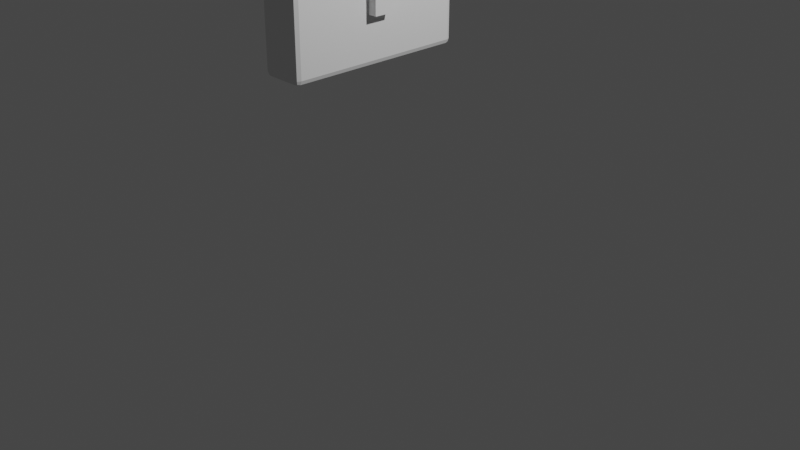 # Source: CandyMedkit1_3_.blend  (saved by Blender 3.4.6; exported with 4.5.12 LTS)
import bpy
from mathutils import Matrix  # noqa: F401  (used for matrix-valued properties, if any)

bpy.ops.wm.read_factory_settings(use_empty=True)
scene = bpy.context.scene
scene.name = 'Scene'

# ---- collections
col_collection = bpy.data.collections.new('Collection'); scene.collection.children.link(col_collection)

# ---- world
world_world = bpy.data.worlds.new('World'); scene.world = world_world
world_world.use_nodes = True; world_world.node_tree.nodes.clear()
_N = world_world.node_tree.nodes; _L = world_world.node_tree.links
n0 = _N.new('ShaderNodeOutputWorld'); n0.name = 'World Output'; n0.location = (300, 300)
n1 = _N.new('ShaderNodeBackground'); n1.name = 'Background'; n1.location = (10, 300)
n1.inputs[0].default_value = (0.05088, 0.05088, 0.05088, 1.0)
_L.new(n1.outputs[0], n0.inputs[0])
n0.is_active_output = True
world_world.color = (0.05088, 0.05088, 0.05088)
world_world.use_sun_shadow = False
world_world.sun_shadow_jitter_overblur = 0.0

# ---- cameras
cam_camera = bpy.data.cameras.new('Camera')
cam_camera.clip_end = 100.0
cam_camera.ortho_scale = 7.314

# ---- lights
light_light = bpy.data.lights.new('Light', 'POINT')
light_light.transmission_factor = 0.0
light_light.energy = 1000.0
light_light.shadow_soft_size = 0.1
light_light.shadow_maximum_resolution = 0.006
light_light.use_absolute_resolution = True

# ---- meshes
me_cube = bpy.data.meshes.new('Cube')
me_cube.from_pydata([(-0.235, 0.9433, -0.6458), (-0.1783, 1.0, -0.6458), (-0.1783, 0.9433, -0.7025), (-0.2184, 0.9834, -0.6458), (-0.2111, 0.976, -0.6786), (-0.1783, 0.9834, -0.6859), (-0.2184, 0.9433, -0.6859), (-0.205, 0.923, 1.297), (-0.1783, 1.0, 1.241), (-0.235, 0.9433, 1.241), (-0.1899, 0.9777, 1.281), (-0.2163, 0.9713, 1.274), (-0.2184, 0.9834, 1.241), (-0.2259, 0.9306, 1.281), (0.1783, 0.9433, -0.7025), (0.1783, 1.0, -0.6458), (0.235, 0.9433, -0.6458), (0.1783, 0.9834, -0.6859), (0.2111, 0.976, -0.6786), (0.2184, 0.9834, -0.6458), (0.2184, 0.9433, -0.6859), (0.2037, 0.923, 1.297), (0.235, 0.9433, 1.241), (0.1783, 1.0, 1.241), (0.2256, 0.9308, 1.281), (0.2161, 0.9713, 1.274), (0.2184, 0.9834, 1.241), (0.1894, 0.9777, 1.281), (-0.1783, 0.0, -0.7025), (-0.235, 0.0, -0.6458), (-0.2184, 0.0, -0.6859), (-0.235, 0.0, 1.241), (-0.204, 0.0, 1.297), (-0.2259, 0.0, 1.281), (0.235, 0.0, -0.6458), (0.1783, 0.0, -0.7025), (0.2184, 0.0, -0.6859), (0.2027, 0.0, 1.297), (0.235, 0.0, 1.241), (0.2256, 0.0, 1.281), (-0.005281, 0.4057, 1.354), (-0.06118, 0.4619, 1.354), (-0.09099, 0.3373, 1.297), (-0.04513, 0.422, 1.354), (-0.05541, 0.3997, 1.321), (-0.07058, 0.3836, 1.314), (-0.04497, 0.3857, 1.314), (-0.001245, 0.4058, 1.354), (0.08533, 0.3386, 1.297), (0.05465, 0.4629, 1.354), (0.03861, 0.3863, 1.314), (0.04901, 0.4007, 1.321), (0.0643, 0.3853, 1.314), (0.03861, 0.4227, 1.354), (0.05419, 0.4965, 1.354), (0.08164, 0.6227, 1.297), (-0.003274, 0.5521, 1.354), (0.06174, 0.5749, 1.314), (0.04681, 0.5588, 1.321), (0.03585, 0.5729, 1.314), (0.03703, 0.5363, 1.354), (-0.003274, 0.5521, 1.354), (-0.08669, 0.6196, 1.297), (-0.06073, 0.4944, 1.354), (-0.04125, 0.5715, 1.314), (-0.05296, 0.5571, 1.321), (-0.06784, 0.5731, 1.314), (-0.04358, 0.5348, 1.354), (-0.06197, 0.4053, 1.816), (-0.005274, 0.4057, 1.872), (-0.04536, 0.4054, 1.856), (-0.001246, 0.4058, 1.872), (0.05544, 0.4062, 1.816), (0.03884, 0.4061, 1.856), (0.05419, 0.4965, 1.816), (-0.003274, 0.5521, 1.816), (-0.002489, 0.4954, 1.872), (0.03703, 0.5363, 1.816), (0.02978, 0.5288, 1.848), (-0.003268, 0.5355, 1.856), (0.03759, 0.4962, 1.856), (-0.003274, 0.5521, 1.816), (-0.06073, 0.4944, 1.816), (-0.004035, 0.4954, 1.872), (-0.04358, 0.5348, 1.816), (-0.03632, 0.5276, 1.848), (-0.04412, 0.4947, 1.856), (-0.005281, 0.4057, 1.692), (-0.004811, 0.3491, 1.749), (-0.06181, 0.4619, 1.806), (-0.005144, 0.3891, 1.732), (-0.0379, 0.4055, 1.749), (-0.04518, 0.4054, 1.766), (-0.04532, 0.422, 1.749), (-0.06073, 0.4944, 1.749), (-0.003274, 0.5521, 1.749), (-0.04358, 0.5348, 1.749), (0.05419, 0.4965, 1.749), (-0.003274, 0.5521, 1.749), (0.03703, 0.5363, 1.749), (0.05497, 0.4629, 1.806), (-0.0007761, 0.3491, 1.749), (-0.001245, 0.4058, 1.692), (0.03884, 0.4061, 1.766), (0.03148, 0.406, 1.749), (-0.001108, 0.3892, 1.732), (0.0387, 0.4227, 1.749), (-0.0586, 0.0, 1.816), (-0.001909, 0.0, 1.872), (-0.042, 0.0, 1.856), (0.002113, 0.0, 1.872), (0.0588, 0.0, 1.816), (0.0422, 0.0, 1.856), (-0.001915, 0.0, 1.749), (-0.0586, 0.0, 1.806), (-0.042, 0.0, 1.766), (0.0588, 0.0, 1.806), (0.002113, 0.0, 1.749), (0.0422, 0.0, 1.766), (-0.235, -0.9433, -0.6458), (-0.1783, -0.9433, -0.7025), (-0.1783, -1.0, -0.6458), (-0.2184, -0.9433, -0.6859), (-0.2111, -0.976, -0.6786), (-0.1783, -0.9834, -0.6859), (-0.2184, -0.9834, -0.6458), (-0.235, -0.9433, 1.241), (-0.1783, -1.0, 1.241), (-0.205, -0.923, 1.297), (-0.2184, -0.9834, 1.241), (-0.2163, -0.9713, 1.274), (-0.1899, -0.9777, 1.281), (-0.2259, -0.9306, 1.281), (0.1783, -0.9433, -0.7025), (0.235, -0.9433, -0.6458), (0.1783, -1.0, -0.6458), (0.2184, -0.9433, -0.6859), (0.2111, -0.976, -0.6786), (0.2184, -0.9834, -0.6458), (0.1783, -0.9834, -0.6859), (0.1783, -1.0, 1.241), (0.235, -0.9433, 1.241), (0.2037, -0.923, 1.297), (0.2184, -0.9834, 1.241), (0.2161, -0.9713, 1.274), (0.2256, -0.9308, 1.281), (0.1894, -0.9777, 1.281), (-0.005281, -0.4057, 1.354), (-0.09099, -0.3373, 1.297), (-0.06118, -0.4619, 1.354), (-0.04497, -0.3857, 1.314), (-0.05541, -0.3997, 1.321), (-0.07058, -0.3836, 1.314), (-0.04513, -0.422, 1.354), (-0.001245, -0.4058, 1.354), (0.05465, -0.4629, 1.354), (0.08533, -0.3386, 1.297), (0.03861, -0.4227, 1.354), (0.04901, -0.4007, 1.321), (0.0643, -0.3853, 1.314), (0.03861, -0.3863, 1.314), (0.05419, -0.4965, 1.354), (-0.003274, -0.5521, 1.354), (0.08164, -0.6227, 1.297), (0.03703, -0.5363, 1.354), (0.04681, -0.5588, 1.321), (0.03585, -0.5729, 1.314), (0.06174, -0.5749, 1.314), (-0.003274, -0.5521, 1.354), (-0.06073, -0.4944, 1.354), (-0.08669, -0.6196, 1.297), (-0.04358, -0.5348, 1.354), (-0.05296, -0.5571, 1.321), (-0.06784, -0.5731, 1.314), (-0.04125, -0.5715, 1.314), (-0.005274, -0.4057, 1.872), (-0.06197, -0.4053, 1.816), (-0.04536, -0.4054, 1.856), (0.05544, -0.4062, 1.816), (-0.001246, -0.4058, 1.872), (0.03884, -0.4061, 1.856), (0.05419, -0.4965, 1.816), (-0.002489, -0.4954, 1.872), (-0.003274, -0.5521, 1.816), (0.03759, -0.4962, 1.856), (0.02978, -0.5288, 1.848), (-0.003458, -0.5355, 1.856), (0.03703, -0.5363, 1.816), (-0.003274, -0.5521, 1.816), (-0.004035, -0.4954, 1.872), (-0.06073, -0.4944, 1.816), (-0.0364, -0.5276, 1.848), (-0.04412, -0.4951, 1.856), (-0.04358, -0.5348, 1.816), (-0.06181, -0.4619, 1.806), (-0.004811, -0.3491, 1.749), (-0.005281, -0.4057, 1.692), (-0.04518, -0.4054, 1.766), (-0.0379, -0.4055, 1.749), (-0.005144, -0.3891, 1.732), (-0.04532, -0.422, 1.749), (-0.003274, -0.5521, 1.749), (-0.06073, -0.4944, 1.749), (-0.04358, -0.5348, 1.749), (-0.003274, -0.5521, 1.749), (0.05419, -0.4965, 1.749), (0.03703, -0.5363, 1.749), (-0.001245, -0.4058, 1.692), (-0.0007761, -0.3491, 1.749), (0.05497, -0.4629, 1.806), (-0.001108, -0.3892, 1.732), (0.03148, -0.406, 1.749), (0.03884, -0.4061, 1.766), (0.0387, -0.4227, 1.749), (0.1783, 1.0, 0.2975), (-0.1783, 1.0, 0.2975), (0.03618, 1.027, 0.8979), (0.0784, 1.0, 0.9297), (0.06474, 1.029, 0.868), (-0.05012, 1.027, 0.8974), (-0.07899, 1.029, 0.8672), (-0.09057, 1.0, 0.9287), (-0.08245, 1.029, 0.4485), (-0.05409, 1.027, 0.4171), (-0.09583, 1.0, 0.3913), (0.06402, 1.029, 0.4495), (0.07892, 1.0, 0.3929), (0.03535, 1.027, 0.4177), (0.03618, 1.473, 1.077), (0.06474, 1.471, 1.045), (0.03613, 1.5, 1.059), (-0.05012, 1.473, 1.076), (-0.05036, 1.5, 1.058), (-0.07899, 1.471, 1.044), (-0.08245, 1.471, 0.6256), (-0.05385, 1.5, 0.6351), (-0.05409, 1.473, 0.5958), (0.06402, 1.471, 0.6266), (0.03535, 1.473, 0.5964), (0.0354, 1.5, 0.6357), (0.1059, -0.6823, 1.297), (0.182, -0.8695, 1.297), (-0.1859, -0.874, 1.297), (-0.1091, -0.6771, 1.297), (0.235, 0.0, 0.6789), (0.235, 0.0, -0.185), (0.235, -0.1162, 0.6789), (0.235, -0.1162, 0.3539), (0.235, -0.4315, 0.3539), (0.235, -0.4315, 0.1785), (0.235, -0.1175, 0.1785), (0.235, -0.1175, -0.185), (0.235, 0.1079, -0.185), (0.235, 0.1079, 0.1785), (0.235, 0.3967, 0.1785), (0.235, 0.3967, 0.3594), (0.235, 0.1103, 0.3594), (0.235, 0.1103, 0.6789), (0.235, 0.1079, -0.6458), (0.235, -0.9433, 0.1785), (0.235, -0.9433, 0.3538), (0.235, -0.1162, 1.241), (0.235, 0.9433, 0.3595), (0.235, 0.9433, 0.1786), (0.235, 0.1103, 1.241), (0.235, -0.1175, -0.6458), (0.3375, 5.572e-09, 0.6789), (0.3375, 5.572e-09, -0.185), (0.3375, -0.1162, 0.6789), (0.3375, -0.1162, 0.3539), (0.3375, -0.4315, 0.3539), (0.3375, -0.4315, 0.1785), (0.3375, -0.1175, 0.1785), (0.3375, -0.1175, -0.185), (0.3375, 0.1079, -0.185), (0.3375, 0.1079, 0.1785), (0.3375, 0.3967, 0.1785), (0.3375, 0.3967, 0.3594), (0.3375, 0.1103, 0.3594), (0.3375, 0.1103, 0.6789), (-0.001857, -0.7349, 1.294), (-0.04698, -0.7138, 1.297), (-0.0216, -0.7556, 1.295), (0.006667, -0.735, 1.294), (0.02654, -0.7557, 1.295), (0.05166, -0.7141, 1.297), (0.0265, -0.7634, 1.295), (0.006399, -0.7838, 1.294), (0.05121, -0.7927, 1.297), (-0.001275, -0.7838, 1.294), (-0.02151, -0.7633, 1.295), (-0.04606, -0.7925, 1.297), (0.02678, -0.8291, 1.65), (0.006906, -0.8093, 1.654), (0.02673, -0.8381, 1.648), (0.006638, -0.8579, 1.645), (-0.001037, -0.8579, 1.645), (-0.02126, -0.838, 1.648), (-0.001618, -0.8093, 1.654), (-0.02137, -0.829, 1.65)], [], [(32, 42, 62, 7), (2, 14, 35, 28), (120, 28, 35, 133), (29, 31, 9, 0), (21, 55, 48, 37), (94, 89, 68, 82), (32, 128, 242, 243, 170, 148), (7, 62, 55, 21), (16, 263, 254, 253, 252, 258), (68, 89, 114, 107), (100, 72, 111, 116), (100, 97, 74, 72), (88, 101, 117, 113), (71, 69, 108, 110), (63, 41, 89, 94), (56, 61, 95, 98), (49, 54, 97, 100), (179, 110, 108, 175), (83, 69, 71, 76), (98, 95, 81, 75), (37, 32, 148, 156), (40, 47, 102, 87), (29, 119, 126, 31), (142, 37, 156, 163, 240, 241), (202, 190, 176, 194), (37, 48, 42, 32), (134, 265, 251, 250, 249, 259), (147, 196, 207, 154), (209, 178, 181, 205), (204, 183, 188, 201), (209, 116, 111, 178), (189, 182, 179, 175), (169, 202, 194, 149), (162, 204, 201, 168), (155, 209, 205, 161), (121, 135, 140, 127), (176, 107, 114, 194), (195, 113, 117, 208), (0, 3, 4, 6), (1, 5, 4, 3), (2, 6, 4, 5), (7, 10, 11, 13), (8, 12, 11, 10), (9, 13, 11, 12), (14, 17, 18, 20), (15, 19, 18, 17), (16, 20, 18, 19), (21, 24, 25, 27), (22, 26, 25, 24), (23, 27, 25, 26), (40, 43, 44, 46), (41, 45, 44, 43), (42, 46, 44, 45), (47, 50, 51, 53), (48, 52, 51, 50), (49, 53, 51, 52), (54, 57, 58, 60), (55, 59, 58, 57), (56, 60, 58, 59), (61, 64, 65, 67), (62, 66, 65, 64), (63, 67, 65, 66), (74, 77, 78, 80), (75, 79, 78, 77), (76, 80, 78, 79), (81, 84, 85, 79), (82, 86, 85, 84), (83, 79, 85, 86), (87, 90, 91, 93), (88, 92, 91, 90), (89, 93, 91, 92), (100, 103, 104, 106), (101, 105, 104, 103), (102, 106, 104, 105), (119, 122, 123, 125), (120, 124, 123, 122), (121, 125, 123, 124), (126, 129, 130, 132), (127, 131, 130, 129), (128, 132, 130, 131), (133, 136, 137, 139), (134, 138, 137, 136), (135, 139, 137, 138), (140, 143, 144, 146), (141, 145, 144, 143), (142, 146, 144, 145), (147, 150, 151, 153), (148, 152, 151, 150), (149, 153, 151, 152), (154, 157, 158, 160), (155, 159, 158, 157), (156, 160, 158, 159), (161, 164, 165, 167), (162, 166, 165, 164), (163, 167, 165, 166), (168, 171, 172, 174), (169, 173, 172, 171), (170, 174, 172, 173), (181, 184, 185, 187), (182, 186, 185, 184), (183, 187, 185, 186), (188, 186, 191, 193), (189, 192, 191, 186), (190, 193, 191, 192), (194, 197, 198, 200), (195, 199, 198, 197), (196, 200, 198, 199), (207, 210, 211, 213), (208, 212, 211, 210), (209, 213, 211, 212), (32, 7, 13, 33), (33, 13, 9, 31), (8, 215, 1, 3, 12), (12, 3, 0, 9), (14, 2, 5, 17), (17, 5, 1, 15), (7, 21, 27, 10), (10, 27, 23, 8), (22, 262, 263, 16, 19, 26), (26, 19, 15, 214, 23), (35, 14, 20, 36), (36, 20, 16, 258, 34), (2, 28, 30, 6), (6, 30, 29, 0), (21, 37, 39, 24), (24, 39, 38, 264, 22), (42, 48, 50, 46), (46, 50, 47, 40), (48, 55, 57, 52), (52, 57, 54, 49), (55, 62, 64, 59), (59, 64, 61, 56), (62, 42, 45, 66), (66, 45, 41, 63), (72, 74, 80, 73), (73, 80, 76, 71), (75, 81, 79), (79, 83, 76), (82, 68, 70, 86), (86, 70, 69, 83), (95, 61, 67, 96), (96, 67, 63, 94), (98, 75, 77, 99), (99, 77, 74, 97), (102, 47, 53, 106), (106, 53, 49, 100), (40, 87, 93, 43), (43, 93, 89, 41), (81, 95, 96, 84), (84, 96, 94, 82), (56, 98, 99, 60), (60, 99, 97, 54), (101, 88, 90, 105), (105, 90, 87, 102), (88, 113, 115, 92), (92, 115, 114, 89), (108, 69, 70, 109), (109, 70, 68, 107), (100, 116, 118, 103), (103, 118, 117, 101), (111, 72, 73, 112), (112, 73, 71, 110), (31, 126, 132, 33), (33, 132, 128, 32), (126, 119, 125, 129), (129, 125, 121, 127), (135, 121, 124, 139), (139, 124, 120, 133), (127, 140, 146, 131), (131, 146, 142, 128), (140, 135, 138, 143), (143, 138, 134, 259, 260, 141), (34, 265, 134, 136, 36), (36, 136, 133, 35), (119, 29, 30, 122), (122, 30, 28, 120), (141, 261, 38, 39, 145), (145, 39, 37, 142), (147, 154, 160, 150), (150, 160, 156, 148), (155, 161, 167, 159), (159, 167, 163, 156), (162, 168, 174, 166), (166, 174, 170, 163), (169, 149, 152, 173), (173, 152, 148, 170), (179, 182, 184, 180), (180, 184, 181, 178), (182, 189, 186), (186, 188, 183), (189, 175, 177, 192), (192, 177, 176, 190), (202, 169, 171, 203), (203, 171, 168, 201), (205, 181, 187, 206), (206, 187, 183, 204), (209, 155, 157, 213), (213, 157, 154, 207), (149, 194, 200, 153), (153, 200, 196, 147), (190, 202, 203, 193), (193, 203, 201, 188), (161, 205, 206, 164), (164, 206, 204, 162), (207, 196, 199, 210), (210, 199, 195, 208), (194, 114, 115, 197), (197, 115, 113, 195), (107, 176, 177, 109), (109, 177, 175, 108), (208, 117, 118, 212), (212, 118, 116, 209), (110, 179, 180, 112), (112, 180, 178, 111), (232, 230, 239, 235), (8, 221, 224, 215), (218, 225, 237, 229), (222, 220, 233, 234), (227, 223, 236, 238), (219, 216, 228, 231), (214, 226, 217, 23), (1, 215, 224, 226, 214, 15), (216, 217, 218), (219, 220, 221), (222, 223, 224), (225, 226, 227), (228, 229, 230), (231, 232, 233), (234, 235, 236), (237, 238, 239), (216, 219, 221, 217), (220, 222, 224, 221), (217, 226, 225, 218), (226, 224, 223, 227), (230, 232, 231, 228), (232, 235, 234, 233), (229, 237, 239, 230), (238, 236, 235, 239), (219, 231, 233, 220), (236, 223, 222, 234), (227, 238, 237, 225), (228, 216, 218, 229), (23, 217, 221, 8), (286, 284, 292, 294), (282, 290, 297, 299), (289, 287, 295, 296), (242, 291, 281, 243), (243, 281, 285, 240, 163, 170), (128, 142, 241, 288, 291, 242), (240, 285, 288, 241), (254, 255, 277, 276), (247, 248, 270, 269), (259, 249, 248, 260), (260, 248, 247, 246, 261, 141), (261, 246, 244, 38), (251, 265, 34, 245), (258, 252, 245, 34), (254, 263, 262, 255), (255, 262, 22, 264, 257, 256), (257, 264, 38, 244), (266, 268, 269, 270, 271, 272, 273, 267), (267, 274, 275, 276, 277, 278, 279, 266), (248, 249, 271, 270), (255, 256, 278, 277), (249, 250, 272, 271), (256, 257, 279, 278), (250, 251, 273, 272), (257, 244, 266, 279), (251, 245, 267, 273), (245, 252, 274, 267), (244, 246, 268, 266), (252, 253, 275, 274), (246, 247, 269, 268), (253, 254, 276, 275), (280, 281, 282), (283, 284, 285), (286, 287, 288), (289, 290, 291), (280, 283, 285, 281), (284, 286, 288, 285), (287, 289, 291, 288), (290, 282, 281, 291), (295, 287, 286, 294), (297, 290, 289, 296), (283, 293, 292, 284), (282, 299, 298, 280), (283, 280, 298, 293)])
_uv = me_cube.uv_layers.new(name='UVMap')
_uv.uv.foreach_set('vector', [0.2503, 0.02168, 0.1695, 0.04807, 0.102, 0.04859, 0.02967, 0.01976, 0.8031, 0.6571, 0.8648, 0.6571, 0.8648, 0.8205, 0.8031, 0.8205, 0.8031, 0.9838, 0.8031, 0.8205, 0.8648, 0.8205, 0.8648, 0.9838, 0.4006, 0.7328, 0.4006, 0.9844, 0.2748, 0.9844, 0.2748, 0.7328, 0.02893, 0.1175, 0.1009, 0.08882, 0.1688, 0.09022, 0.2496, 0.1189, 0.06105, 0.3012, 0.04043, 0.3129, 0.03674, 0.3332, 0.03687, 0.3015, 0.2503, 0.02168, 0.471, 0.02311, 0.4592, 0.02759, 0.412, 0.04559, 0.3982, 0.05084, 0.3307, 0.0493, 0.02967, 0.01976, 0.102, 0.04859, 0.1009, 0.08882, 0.02893, 0.1175, 0.2572, 0.7467, 0.2572, 0.8493, 0.1892, 0.8493, 0.1532, 0.8493, 0.1532, 0.804, 0.1532, 0.7467, 0.03674, 0.3332, 0.04043, 0.3129, 0.04027, 0.4807, 0.03657, 0.4807, 0.2666, 0.1916, 0.2703, 0.2132, 0.269, 0.3659, 0.2653, 0.3659, 0.2666, 0.1916, 0.2454, 0.1787, 0.2705, 0.1789, 0.2703, 0.2132, 0.3282, 0.3288, 0.3294, 0.3288, 0.3301, 0.4287, 0.329, 0.4287, 0.4757, 0.6226, 0.4738, 0.6226, 0.4754, 0.4339, 0.4772, 0.4339, 0.2052, 0.2994, 0.2054, 0.311, 0.04043, 0.3129, 0.06105, 0.3012, 0.6174, 0.01515, 0.6174, 0.01515, 0.6174, 0.01515, 0.6174, 0.01515, 0.09617, 0.1905, 0.09614, 0.1777, 0.2454, 0.1787, 0.2666, 0.1916, 0.4757, 0.2452, 0.4772, 0.4339, 0.4754, 0.4339, 0.4738, 0.2452, 0.4744, 0.6643, 0.4738, 0.6226, 0.4757, 0.6226, 0.4751, 0.6643, 0.6174, 0.01515, 0.6174, 0.01515, 0.6174, 0.01515, 0.6174, 0.01515, 0.2496, 0.1189, 0.2503, 0.02168, 0.3307, 0.0493, 0.3307, 0.09145, 0.3274, 0.2049, 0.3285, 0.2049, 0.3291, 0.3014, 0.328, 0.3014, 0.4006, 0.7328, 0.5265, 0.7328, 0.5265, 0.9844, 0.4006, 0.9844, 0.4702, 0.1208, 0.2496, 0.1189, 0.3307, 0.09145, 0.3986, 0.09108, 0.4128, 0.09698, 0.4575, 0.1155, 0.06108, 0.6663, 0.03604, 0.6662, 0.03605, 0.6324, 0.03978, 0.6539, 0.2496, 0.1189, 0.1688, 0.09022, 0.1695, 0.04807, 0.2503, 0.02168, 0.02233, 0.7467, 0.1251, 0.7467, 0.1251, 0.804, 0.1251, 0.8493, 0.08605, 0.8493, 0.02233, 0.8493, 0.3274, 0.6525, 0.328, 0.5559, 0.3291, 0.5559, 0.3285, 0.6525, 0.2636, 0.5348, 0.2675, 0.5144, 0.2671, 0.5467, 0.2428, 0.5467, 0.5819, 0.0157, 0.5819, 0.0157, 0.5819, 0.0157, 0.5819, 0.0157, 0.2636, 0.5348, 0.2653, 0.3659, 0.269, 0.3659, 0.2675, 0.5144, 0.4744, 0.2035, 0.4751, 0.2035, 0.4757, 0.2452, 0.4738, 0.2452, 0.2104, 0.667, 0.06108, 0.6663, 0.03978, 0.6539, 0.2103, 0.6546, 0.5819, 0.0157, 0.5819, 0.0157, 0.5819, 0.0157, 0.5819, 0.0157, 0.09834, 0.5346, 0.2636, 0.5348, 0.2428, 0.5467, 0.09846, 0.5466, 0.912, 0.6438, 0.9694, 0.644, 0.9764, 0.9804, 0.9057, 0.9805, 0.03605, 0.6324, 0.03657, 0.4807, 0.04027, 0.4807, 0.03978, 0.6539, 0.3282, 0.5286, 0.329, 0.4287, 0.3301, 0.4287, 0.3294, 0.5286, 0.2748, 0.7328, 0.2705, 0.7342, 0.272, 0.7305, 0.2758, 0.7289, 0.9785, 0.1544, 0.9785, 0.1448, 0.9863, 0.1466, 0.9881, 0.1544, 0.2782, 0.7301, 0.2758, 0.7289, 0.272, 0.7305, 0.273, 0.7322, 0.02967, 0.01976, 0.01656, 0.02326, 0.01815, 0.01695, 0.02788, 0.01474, 0.9785, 0.6054, 0.9881, 0.6054, 0.9876, 0.6132, 0.9812, 0.6149, 0.2748, 0.9844, 0.2771, 0.9895, 0.2723, 0.9881, 0.2705, 0.9838, 0.8648, 0.6571, 0.8648, 0.6501, 0.8705, 0.6514, 0.8718, 0.6571, 0.8932, 0.1544, 0.8836, 0.1544, 0.8854, 0.1466, 0.8932, 0.1448, 0.2572, 0.7467, 0.2572, 0.7417, 0.2613, 0.7426, 0.2622, 0.7467, 0.02893, 0.1175, 0.02703, 0.1227, 0.01736, 0.1203, 0.01587, 0.1139, 0.2572, 0.9816, 0.2622, 0.9816, 0.2607, 0.9856, 0.2557, 0.9866, 0.8932, 0.6054, 0.8906, 0.6149, 0.8842, 0.6132, 0.8836, 0.6054, 0.2009, 0.339, 0.2042, 0.3278, 0.2173, 0.3341, 0.219, 0.3406, 0.2054, 0.311, 0.2217, 0.3378, 0.2173, 0.3341, 0.2042, 0.3278, 0.1695, 0.04807, 0.1578, 0.05899, 0.1545, 0.05646, 0.1584, 0.05287, 0.102, 0.2193, 0.08318, 0.2217, 0.08462, 0.215, 0.09796, 0.2081, 0.1688, 0.09022, 0.1577, 0.08511, 0.1541, 0.08142, 0.1575, 0.07896, 0.09617, 0.1905, 0.09796, 0.2081, 0.08462, 0.215, 0.07999, 0.219, 0.3814, 0.1902, 0.3738, 0.1607, 0.382, 0.1668, 0.3877, 0.1858, 0.3605, 0.1443, 0.3867, 0.1612, 0.382, 0.1668, 0.3738, 0.1607, 0.4065, 0.184, 0.3877, 0.1858, 0.382, 0.1668, 0.3867, 0.1612, 0.4065, 0.184, 0.4247, 0.1616, 0.4304, 0.1673, 0.426, 0.1861, 0.4481, 0.1454, 0.4378, 0.1613, 0.4304, 0.1673, 0.4247, 0.1616, 0.4338, 0.1907, 0.426, 0.1861, 0.4304, 0.1673, 0.4378, 0.1613, 0.2705, 0.1789, 0.2696, 0.1667, 0.2811, 0.1708, 0.2843, 0.1818, 0.4075, 0.4033, 0.4078, 0.4198, 0.393, 0.4158, 0.3893, 0.4018, 0.4751, 0.6643, 0.4937, 0.6647, 0.4901, 0.6798, 0.4748, 0.6829, 0.4075, 0.4033, 0.4263, 0.4015, 0.423, 0.4155, 0.408, 0.4198, 0.03687, 0.3015, 0.0234, 0.3043, 0.02652, 0.2941, 0.03776, 0.2902, 0.4744, 0.6643, 0.4746, 0.6829, 0.4594, 0.6792, 0.4557, 0.664, 0.328, 0.3014, 0.328, 0.3151, 0.3175, 0.3152, 0.3148, 0.3127, 0.3282, 0.3288, 0.3148, 0.3177, 0.3175, 0.3152, 0.328, 0.3151, 0.04043, 0.3129, 0.06151, 0.3293, 0.06174, 0.3362, 0.05556, 0.3353, 0.2666, 0.1916, 0.2507, 0.2152, 0.2443, 0.2161, 0.2446, 0.209, 0.3294, 0.3288, 0.3293, 0.3151, 0.3398, 0.315, 0.3426, 0.3175, 0.3291, 0.3014, 0.3426, 0.3125, 0.3398, 0.315, 0.3293, 0.3151, 0.5265, 0.7328, 0.5255, 0.7289, 0.5294, 0.7305, 0.5308, 0.7342, 0.8031, 0.9838, 0.8031, 0.9908, 0.7974, 0.9895, 0.7961, 0.9838, 0.912, 0.6438, 0.9057, 0.6451, 0.907, 0.641, 0.9122, 0.6394, 0.5265, 0.9844, 0.5308, 0.9838, 0.5291, 0.9881, 0.5243, 0.9895, 0.9057, 0.9805, 0.9035, 0.9882, 0.8985, 0.9863, 0.898, 0.9797, 0.471, 0.02311, 0.4728, 0.01812, 0.4825, 0.02048, 0.484, 0.02682, 0.8648, 0.9838, 0.8718, 0.9838, 0.8705, 0.9895, 0.8648, 0.9908, 0.02233, 0.7467, 0.01734, 0.7467, 0.01825, 0.7426, 0.02233, 0.7417, 0.9694, 0.644, 0.9691, 0.6396, 0.9742, 0.6413, 0.9756, 0.6454, 0.9764, 0.9804, 0.984, 0.9796, 0.9834, 0.9861, 0.9784, 0.988, 0.02233, 0.9816, 0.02389, 0.9866, 0.01884, 0.9856, 0.01734, 0.9816, 0.4702, 0.1208, 0.4833, 0.1175, 0.4817, 0.1239, 0.472, 0.126, 0.2048, 0.6271, 0.2233, 0.6237, 0.2218, 0.6302, 0.2086, 0.6374, 0.3307, 0.0493, 0.3418, 0.05426, 0.3456, 0.05792, 0.3422, 0.06039, 0.2103, 0.6546, 0.2086, 0.6374, 0.2218, 0.6302, 0.2262, 0.6256, 0.1036, 0.5055, 0.09986, 0.5175, 0.08679, 0.5113, 0.08529, 0.5045, 0.09834, 0.5346, 0.08223, 0.5081, 0.08679, 0.5113, 0.09986, 0.5175, 0.3307, 0.09145, 0.3422, 0.08037, 0.3456, 0.08288, 0.3419, 0.08651, 0.3805, 0.6858, 0.3892, 0.6858, 0.3843, 0.7022, 0.3767, 0.706, 0.4095, 0.6857, 0.3898, 0.7059, 0.3843, 0.7022, 0.3892, 0.6858, 0.3667, 0.7143, 0.3767, 0.706, 0.3843, 0.7022, 0.3898, 0.7059, 0.4095, 0.6857, 0.4298, 0.6857, 0.4345, 0.7022, 0.4286, 0.7058, 0.4384, 0.6857, 0.442, 0.7059, 0.4345, 0.7022, 0.4298, 0.6857, 0.4515, 0.7142, 0.4286, 0.7058, 0.4345, 0.7022, 0.442, 0.7059, 0.2671, 0.5467, 0.2805, 0.5434, 0.2772, 0.5534, 0.266, 0.5574, 0.4751, 0.2035, 0.4748, 0.1849, 0.4901, 0.188, 0.4937, 0.2031, 0.4092, 0.4533, 0.3889, 0.4533, 0.3925, 0.4368, 0.409, 0.4331, 0.4092, 0.4533, 0.4094, 0.4331, 0.4258, 0.4368, 0.4295, 0.4532, 0.4744, 0.2035, 0.4557, 0.2037, 0.4593, 0.1885, 0.4745, 0.1849, 0.03604, 0.6662, 0.0369, 0.679, 0.02526, 0.6752, 0.02211, 0.6641, 0.03978, 0.6539, 0.05542, 0.6307, 0.06178, 0.6299, 0.06155, 0.6369, 0.3282, 0.5286, 0.328, 0.5423, 0.3175, 0.5422, 0.3148, 0.5397, 0.328, 0.5559, 0.3148, 0.5447, 0.3175, 0.5422, 0.328, 0.5423, 0.3291, 0.5559, 0.3293, 0.5423, 0.3398, 0.5424, 0.3426, 0.5449, 0.3294, 0.5286, 0.3426, 0.5399, 0.3398, 0.5424, 0.3293, 0.5423, 0.2636, 0.5348, 0.2424, 0.5176, 0.2422, 0.5106, 0.2485, 0.5117, 0.2503, 0.02168, 0.02967, 0.01976, 0.02788, 0.01474, 0.2504, 0.01643, 0.4007, 0.9894, 0.2771, 0.9895, 0.2748, 0.9844, 0.4006, 0.9844, 0.9785, 0.6054, 0.9785, 0.3799, 0.9785, 0.1544, 0.9881, 0.1544, 0.9881, 0.6054, 0.2705, 0.9838, 0.2705, 0.7342, 0.2748, 0.7328, 0.2748, 0.9844, 0.8648, 0.6571, 0.8031, 0.6571, 0.8031, 0.6501, 0.8648, 0.6501, 0.8932, 0.1448, 0.9785, 0.1448, 0.9785, 0.1544, 0.8932, 0.1544, 0.02967, 0.01976, 0.02893, 0.1175, 0.01587, 0.1139, 0.01656, 0.02326, 0.9812, 0.6149, 0.8906, 0.6149, 0.8932, 0.6054, 0.9785, 0.6054, 0.2572, 0.9816, 0.2572, 0.8718, 0.2572, 0.8493, 0.2572, 0.7467, 0.2622, 0.7467, 0.2622, 0.9816, 0.8836, 0.6054, 0.8836, 0.1544, 0.8932, 0.1544, 0.8932, 0.3799, 0.8932, 0.6054, 0.8648, 0.8205, 0.8648, 0.6571, 0.8718, 0.6571, 0.8718, 0.8205, 0.1398, 0.7417, 0.2572, 0.7417, 0.2572, 0.7467, 0.1532, 0.7467, 0.1398, 0.7467, 0.8031, 0.6571, 0.8031, 0.8205, 0.7961, 0.8205, 0.7961, 0.6571, 0.2758, 0.7289, 0.4007, 0.7289, 0.4006, 0.7328, 0.2748, 0.7328, 0.02893, 0.1175, 0.2496, 0.1189, 0.2495, 0.1244, 0.02703, 0.1227, 0.2557, 0.9866, 0.1398, 0.9866, 0.1398, 0.9816, 0.1535, 0.9816, 0.2572, 0.9816, 0.1695, 0.04807, 0.1688, 0.09022, 0.1575, 0.07896, 0.1578, 0.05899, 0.3164, 0.1927, 0.3393, 0.1926, 0.3285, 0.2049, 0.3274, 0.2049, 0.1688, 0.09022, 0.1009, 0.08882, 0.1124, 0.08415, 0.1577, 0.08511, 0.07999, 0.219, 0.07974, 0.1459, 0.09614, 0.1777, 0.09617, 0.1905, 0.3605, 0.1443, 0.4481, 0.1454, 0.4247, 0.1616, 0.3867, 0.1612, 0.3867, 0.1612, 0.4247, 0.1616, 0.4065, 0.184, 0.4065, 0.184, 0.102, 0.04859, 0.1695, 0.04807, 0.1584, 0.05287, 0.1131, 0.05318, 0.2203, 0.2696, 0.2217, 0.3378, 0.2054, 0.311, 0.2052, 0.2994, 0.2703, 0.2132, 0.2705, 0.1789, 0.2843, 0.1818, 0.2841, 0.2154, 0.4943, 0.6228, 0.4937, 0.6647, 0.4751, 0.6643, 0.4757, 0.6226, 0.6174, 0.01515, 0.6174, 0.01515, 0.6174, 0.01515, 0.4746, 0.6829, 0.4744, 0.6643, 0.4751, 0.6643, 0.03687, 0.3015, 0.03674, 0.3332, 0.02321, 0.3356, 0.0234, 0.3043, 0.4557, 0.664, 0.4552, 0.6224, 0.4738, 0.6226, 0.4744, 0.6643, 0.4074, 0.3724, 0.4065, 0.184, 0.426, 0.1861, 0.4263, 0.3712, 0.06156, 0.2899, 0.2035, 0.288, 0.2052, 0.2994, 0.06105, 0.3012, 0.4074, 0.3724, 0.4075, 0.4033, 0.3893, 0.4018, 0.3891, 0.3714, 0.2448, 0.1665, 0.2696, 0.1667, 0.2705, 0.1789, 0.2454, 0.1787, 0.3291, 0.3014, 0.3285, 0.2049, 0.3397, 0.2047, 0.3426, 0.3125, 0.2446, 0.209, 0.09796, 0.2081, 0.09617, 0.1905, 0.2666, 0.1916, 0.3274, 0.2049, 0.328, 0.3014, 0.3148, 0.3127, 0.3163, 0.2049, 0.2042, 0.3278, 0.06151, 0.3293, 0.04043, 0.3129, 0.2054, 0.311, 0.4075, 0.4033, 0.4074, 0.3724, 0.4263, 0.3712, 0.4263, 0.4015, 0.03776, 0.2902, 0.06156, 0.2899, 0.06105, 0.3012, 0.03687, 0.3015, 0.4065, 0.184, 0.4074, 0.3724, 0.3891, 0.3714, 0.3877, 0.1858, 0.09786, 0.1654, 0.2448, 0.1665, 0.2454, 0.1787, 0.09614, 0.1777, 0.3294, 0.3288, 0.3282, 0.3288, 0.328, 0.3151, 0.3293, 0.3151, 0.3293, 0.3151, 0.328, 0.3151, 0.328, 0.3014, 0.3291, 0.3014, 0.3282, 0.3288, 0.329, 0.4287, 0.3178, 0.4287, 0.3148, 0.3177, 0.05556, 0.3353, 0.0556, 0.4809, 0.04027, 0.4807, 0.04043, 0.3129, 0.4754, 0.4339, 0.4738, 0.6226, 0.4552, 0.6224, 0.4567, 0.4339, 0.0229, 0.4811, 0.02321, 0.3356, 0.03674, 0.3332, 0.03657, 0.4807, 0.2666, 0.1916, 0.2653, 0.3659, 0.2497, 0.3655, 0.2507, 0.2152, 0.3426, 0.3175, 0.3414, 0.4287, 0.3301, 0.4287, 0.3294, 0.3288, 0.269, 0.3659, 0.2703, 0.2132, 0.2841, 0.2154, 0.2827, 0.3657, 0.4959, 0.4339, 0.4943, 0.6228, 0.4757, 0.6226, 0.4772, 0.4339, 0.4006, 0.9844, 0.5265, 0.9844, 0.5243, 0.9895, 0.4007, 0.9894, 0.2504, 0.01643, 0.4728, 0.01812, 0.471, 0.02311, 0.2503, 0.02168, 0.5265, 0.9844, 0.5265, 0.7328, 0.5308, 0.7342, 0.5308, 0.9838, 0.898, 0.9797, 0.9057, 0.6451, 0.912, 0.6438, 0.9057, 0.9805, 0.9694, 0.644, 0.912, 0.6438, 0.9122, 0.6394, 0.9691, 0.6396, 0.8648, 0.9908, 0.8031, 0.9908, 0.8031, 0.9838, 0.8648, 0.9838, 0.9057, 0.9805, 0.9764, 0.9804, 0.9784, 0.988, 0.9035, 0.9882, 0.484, 0.02682, 0.4833, 0.1175, 0.4702, 0.1208, 0.471, 0.02311, 0.9764, 0.9804, 0.9694, 0.644, 0.9756, 0.6454, 0.984, 0.9796, 0.01734, 0.9816, 0.01734, 0.7467, 0.02233, 0.7467, 0.02233, 0.8493, 0.02233, 0.8711, 0.02233, 0.9816, 0.1398, 0.7467, 0.1251, 0.7467, 0.02233, 0.7467, 0.02233, 0.7417, 0.1398, 0.7417, 0.8718, 0.8205, 0.8718, 0.9838, 0.8648, 0.9838, 0.8648, 0.8205, 0.5265, 0.7328, 0.4006, 0.7328, 0.4007, 0.7289, 0.5255, 0.7289, 0.7961, 0.9838, 0.7961, 0.8205, 0.8031, 0.8205, 0.8031, 0.9838, 0.02233, 0.9816, 0.1253, 0.9816, 0.1398, 0.9816, 0.1398, 0.9866, 0.02389, 0.9866, 0.472, 0.126, 0.2495, 0.1244, 0.2496, 0.1189, 0.4702, 0.1208, 0.3274, 0.6525, 0.3285, 0.6525, 0.3393, 0.6648, 0.3164, 0.6647, 0.3422, 0.06039, 0.3422, 0.08037, 0.3307, 0.09145, 0.3307, 0.0493, 0.09834, 0.5346, 0.09846, 0.5466, 0.08306, 0.5764, 0.08223, 0.5081, 0.3419, 0.08651, 0.3873, 0.08624, 0.3986, 0.09108, 0.3307, 0.09145, 0.4095, 0.6857, 0.4095, 0.6857, 0.4286, 0.7058, 0.3898, 0.7059, 0.3898, 0.7059, 0.4286, 0.7058, 0.4515, 0.7142, 0.3667, 0.7143, 0.2104, 0.667, 0.2103, 0.6546, 0.2262, 0.6256, 0.227, 0.6987, 0.3871, 0.05526, 0.3418, 0.05426, 0.3307, 0.0493, 0.3982, 0.05084, 0.4757, 0.2452, 0.4751, 0.2035, 0.4937, 0.2031, 0.4943, 0.245, 0.2809, 0.5118, 0.2805, 0.5434, 0.2671, 0.5467, 0.2675, 0.5144, 0.4751, 0.2035, 0.4744, 0.2035, 0.4748, 0.1849, 0.5824, 0.0157, 0.5819, 0.0157, 0.5819, 0.0157, 0.4744, 0.2035, 0.4738, 0.2452, 0.4552, 0.2454, 0.4557, 0.2037, 0.02211, 0.6641, 0.02215, 0.6306, 0.03605, 0.6324, 0.03604, 0.6662, 0.06108, 0.6663, 0.2104, 0.667, 0.209, 0.68, 0.06161, 0.6792, 0.4295, 0.4869, 0.4298, 0.6857, 0.4095, 0.6857, 0.4092, 0.4869, 0.2428, 0.5467, 0.2671, 0.5467, 0.266, 0.5574, 0.2421, 0.5574, 0.3889, 0.4869, 0.3889, 0.4533, 0.4092, 0.4533, 0.4092, 0.4869, 0.2636, 0.5348, 0.09834, 0.5346, 0.09986, 0.5175, 0.2424, 0.5176, 0.3426, 0.5449, 0.3397, 0.6527, 0.3285, 0.6525, 0.3291, 0.5559, 0.2103, 0.6546, 0.03978, 0.6539, 0.06155, 0.6369, 0.2086, 0.6374, 0.3163, 0.6525, 0.3148, 0.5447, 0.328, 0.5559, 0.3274, 0.6525, 0.03604, 0.6662, 0.06108, 0.6663, 0.06161, 0.6792, 0.0369, 0.679, 0.4295, 0.4532, 0.4295, 0.4869, 0.4092, 0.4869, 0.4092, 0.4533, 0.09846, 0.5466, 0.2428, 0.5467, 0.2421, 0.5574, 0.1003, 0.5575, 0.3892, 0.6858, 0.3889, 0.4869, 0.4092, 0.4869, 0.4095, 0.6857, 0.3291, 0.5559, 0.328, 0.5559, 0.328, 0.5423, 0.3293, 0.5423, 0.3293, 0.5423, 0.328, 0.5423, 0.3282, 0.5286, 0.3294, 0.5286, 0.03978, 0.6539, 0.04027, 0.4807, 0.0556, 0.4809, 0.05542, 0.6307, 0.3148, 0.5397, 0.3178, 0.4287, 0.329, 0.4287, 0.3282, 0.5286, 0.03657, 0.4807, 0.03605, 0.6324, 0.02215, 0.6306, 0.0229, 0.4811, 0.4567, 0.4339, 0.4552, 0.2454, 0.4738, 0.2452, 0.4754, 0.4339, 0.3294, 0.5286, 0.3301, 0.4287, 0.3414, 0.4287, 0.3426, 0.5399, 0.2485, 0.5117, 0.2497, 0.3655, 0.2653, 0.3659, 0.2636, 0.5348, 0.4772, 0.4339, 0.4757, 0.2452, 0.4943, 0.245, 0.4959, 0.4339, 0.2827, 0.3657, 0.2809, 0.5118, 0.2675, 0.5144, 0.269, 0.3659, 0.9797, 0.03669, 0.9797, 0.09554, 0.695, 0.09306, 0.6961, 0.0329, 0.9785, 0.6054, 0.9575, 0.5308, 0.9587, 0.4024, 0.9785, 0.3799, 0.7094, 0.2967, 0.7094, 0.1423, 0.8727, 0.2076, 0.8727, 0.362, 0.6767, 0.1495, 0.6764, 0.2975, 0.5206, 0.3599, 0.5204, 0.212, 0.8095, 0.3942, 0.8531, 0.394, 0.8511, 0.6109, 0.8126, 0.6109, 0.7569, 0.5967, 0.7206, 0.596, 0.7208, 0.3867, 0.7636, 0.3876, 0.8932, 0.3799, 0.917, 0.4027, 0.9171, 0.5311, 0.8932, 0.6054, 0.9785, 0.1544, 0.9785, 0.3799, 0.9587, 0.4024, 0.917, 0.4027, 0.8932, 0.3799, 0.8932, 0.1544, 0.7206, 0.596, 0.7012, 0.6093, 0.7096, 0.5931, 0.7569, 0.5967, 0.7684, 0.5942, 0.7746, 0.6108, 0.8658, 0.402, 0.8531, 0.394, 0.8745, 0.3754, 0.7971, 0.4023, 0.7871, 0.3758, 0.8095, 0.3942, 0.7208, 0.3867, 0.7079, 0.392, 0.7216, 0.3766, 0.7636, 0.3876, 0.7636, 0.3775, 0.7768, 0.3935, 0.6993, 0.01427, 0.6961, 0.0329, 0.679, 0.03263, 0.6977, 0.1101, 0.6779, 0.09125, 0.695, 0.09306, 0.7206, 0.596, 0.7569, 0.5967, 0.7746, 0.6108, 0.7012, 0.6093, 0.6764, 0.2975, 0.6767, 0.1495, 0.688, 0.1266, 0.6875, 0.3187, 0.6988, 0.3194, 0.6988, 0.1214, 0.7094, 0.1423, 0.7094, 0.2967, 0.7871, 0.3758, 0.8745, 0.3754, 0.8531, 0.394, 0.8095, 0.3942, 0.7216, 0.3766, 0.7636, 0.3775, 0.7636, 0.3876, 0.7208, 0.3867, 0.9797, 0.03669, 0.6961, 0.0329, 0.6993, 0.01427, 0.9715, 0.01773, 0.9714, 0.1127, 0.6977, 0.1101, 0.695, 0.09306, 0.9797, 0.09554, 0.6779, 0.09125, 0.679, 0.03263, 0.6961, 0.0329, 0.695, 0.09306, 0.7569, 0.5967, 0.7636, 0.3876, 0.7768, 0.3935, 0.7684, 0.5942, 0.8511, 0.6109, 0.8531, 0.394, 0.8658, 0.402, 0.8624, 0.6092, 0.8095, 0.3942, 0.8126, 0.6109, 0.8015, 0.6092, 0.7971, 0.4023, 0.7208, 0.3867, 0.7206, 0.596, 0.7096, 0.5931, 0.7079, 0.392, 0.8932, 0.6054, 0.9171, 0.5311, 0.9575, 0.5308, 0.9785, 0.6054, 0.5962, 0.3872, 0.6008, 0.3859, 0.6008, 0.6984, 0.5952, 0.6985, 0.5707, 0.699, 0.566, 0.6976, 0.565, 0.3863, 0.5707, 0.3865, 0.5414, 0.6946, 0.5367, 0.6946, 0.5357, 0.3859, 0.5404, 0.3859, 0.4592, 0.02759, 0.4395, 0.06087, 0.4207, 0.0605, 0.412, 0.04559, 0.412, 0.04559, 0.4207, 0.0605, 0.4206, 0.08408, 0.4128, 0.09698, 0.3986, 0.09108, 0.3982, 0.05084, 0.471, 0.02311, 0.4702, 0.1208, 0.4575, 0.1155, 0.4393, 0.08412, 0.4395, 0.06087, 0.4592, 0.02759, 0.4128, 0.09698, 0.4206, 0.08408, 0.4393, 0.08412, 0.4575, 0.1155, 0.5842, 0.8854, 0.5842, 0.956, 0.5442, 0.956, 0.5442, 0.8854, 0.7444, 0.7433, 0.7444, 0.8665, 0.7044, 0.8665, 0.7044, 0.7433, 0.02233, 0.8493, 0.08605, 0.8493, 0.08605, 0.8711, 0.02233, 0.8711, 0.02233, 0.8711, 0.08605, 0.8711, 0.1253, 0.8711, 0.1253, 0.9116, 0.1253, 0.9816, 0.02233, 0.9816, 0.1253, 0.9816, 0.1253, 0.9116, 0.1398, 0.9116, 0.1398, 0.9816, 0.1251, 0.804, 0.1251, 0.7467, 0.1398, 0.7467, 0.1398, 0.804, 0.1532, 0.7467, 0.1532, 0.804, 0.1398, 0.804, 0.1398, 0.7467, 0.1892, 0.8493, 0.2572, 0.8493, 0.2572, 0.8718, 0.1892, 0.8718, 0.1892, 0.8718, 0.2572, 0.8718, 0.2572, 0.9816, 0.1535, 0.9816, 0.1535, 0.9116, 0.1535, 0.8718, 0.1535, 0.9116, 0.1535, 0.9816, 0.1398, 0.9816, 0.1398, 0.9116, 0.5804, 0.1489, 0.566, 0.1489, 0.566, 0.1084, 0.5267, 0.1084, 0.5267, 0.08661, 0.5658, 0.08661, 0.5658, 0.04134, 0.5804, 0.04135, 0.5804, 0.04135, 0.5939, 0.04134, 0.5939, 0.08661, 0.6298, 0.08661, 0.6298, 0.1091, 0.5942, 0.1091, 0.5942, 0.1489, 0.5804, 0.1489, 0.7444, 0.935, 0.7444, 0.8665, 0.7845, 0.8665, 0.7845, 0.935, 0.7044, 0.8681, 0.7044, 0.9801, 0.6643, 0.9801, 0.6643, 0.8681, 0.7444, 0.866, 0.7444, 0.7433, 0.7845, 0.7433, 0.7845, 0.866, 0.7044, 0.7433, 0.7044, 0.8681, 0.6643, 0.8681, 0.6643, 0.7433, 0.5842, 0.8854, 0.5842, 0.7433, 0.6243, 0.7433, 0.6243, 0.8854, 0.6643, 0.8703, 0.6643, 0.9134, 0.6243, 0.9134, 0.6243, 0.8703, 0.6243, 0.8854, 0.6243, 0.9313, 0.5842, 0.9313, 0.5842, 0.8854, 0.6243, 0.9313, 0.6243, 0.9735, 0.5842, 0.9735, 0.5842, 0.9313, 0.6643, 0.9134, 0.6643, 0.9588, 0.6243, 0.9588, 0.6243, 0.9134, 0.5842, 0.7433, 0.5842, 0.8854, 0.5442, 0.8854, 0.5442, 0.7433, 0.6243, 0.8703, 0.6243, 0.7433, 0.6643, 0.7433, 0.6643, 0.8703, 0.7444, 0.8665, 0.7444, 0.9794, 0.7044, 0.9794, 0.7044, 0.8665, 0.4256, 0.07133, 0.4207, 0.0605, 0.4306, 0.06665, 0.4256, 0.07337, 0.4305, 0.07815, 0.4206, 0.08408, 0.4324, 0.07816, 0.4373, 0.07339, 0.4393, 0.08412, 0.4373, 0.07156, 0.4324, 0.06668, 0.4395, 0.06087, 0.4256, 0.07133, 0.4256, 0.07337, 0.4206, 0.08408, 0.4207, 0.0605, 0.4305, 0.07815, 0.4324, 0.07816, 0.4393, 0.08412, 0.4206, 0.08408, 0.4373, 0.07339, 0.4373, 0.07156, 0.4395, 0.06087, 0.4393, 0.08412, 0.4324, 0.06668, 0.4306, 0.06665, 0.4207, 0.0605, 0.4395, 0.06087, 0.5707, 0.6989, 0.5716, 0.3902, 0.5962, 0.3872, 0.5952, 0.6985, 0.565, 0.3863, 0.566, 0.6976, 0.5414, 0.6946, 0.5404, 0.3859, 0.6252, 0.3859, 0.6252, 0.7023, 0.6008, 0.7026, 0.6008, 0.3901, 0.6304, 0.6984, 0.6304, 0.3859, 0.6547, 0.3861, 0.6547, 0.7025, 0.6252, 0.3859, 0.6304, 0.3859, 0.6304, 0.7023, 0.6252, 0.7023])
me_cube.update()

# ---- objects
ob_light = bpy.data.objects.new('Light', light_light)
ob_camera = bpy.data.objects.new('Camera', cam_camera)
ob_cube = bpy.data.objects.new('Cube', me_cube)

# ---- transforms, parenting, visibility, modifiers, constraints
ob_light.location = (4.076, 1.005, 5.904)
ob_light.rotation_euler = (0.6503, 0.05522, 1.866)
ob_light.lock_rotations_4d = False
ob_light.empty_display_type = 'ARROWS'
ob_light.color = (0.0, 0.0, 0.0, 0.0)
ob_light.lineart.crease_threshold = 0.0
ob_camera.location = (7.359, -6.926, 4.958)
ob_camera.rotation_euler = (1.109, 0.0, 0.8149)
ob_camera.lock_rotations_4d = False
ob_camera.empty_display_type = 'ARROWS'
ob_camera.color = (0.0, 0.0, 0.0, 0.0)
ob_camera.display_type = 'WIRE'
ob_camera.lineart.crease_threshold = 0.0
ob_cube.location = (-0.5053, -0.02287, 2.267)

# ---- collection membership
col_collection.objects.link(ob_light)
col_collection.objects.link(ob_camera)
col_collection.objects.link(ob_cube)

# ---- scene / render settings (as saved in the file)
scene.camera = ob_camera
scene.frame_start = 1; scene.frame_end = 250; scene.frame_set(1)
scene.render.engine = 'BLENDER_EEVEE_NEXT'
scene.cycles.sampling_pattern = 'TABULATED_SOBOL'
scene.cycles.use_light_tree = False
scene.view_settings.view_transform = 'Filmic'
bpy.context.view_layer.update()
